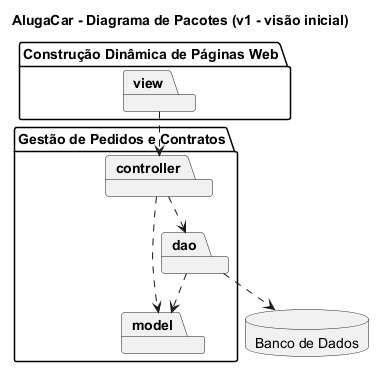

The diagram above was rendered by PlantUML. Its source (embedded in the PNG):
@startuml pacotes-v1
!pragma layout smetana
title AlugaCar - Diagrama de Pacotes (v1 - visão inicial)
skinparam packageStyle folder

package "Construção Dinâmica de Páginas Web" as Web {
  package "view"
}
package "Gestão de Pedidos e Contratos" as Gestao {
  package "controller"
  package "model"
  package "dao"
}
database "Banco de Dados" as DB

view ..> controller
controller ..> model
controller ..> dao
dao ..> model
dao ..> DB
@enduml